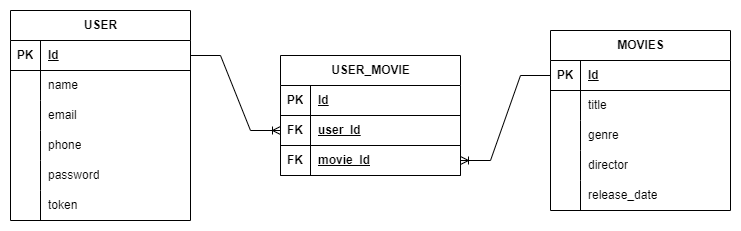

The diagram above was exported from draw.io. Its source (the exported page's mxGraphModel, read from the mxfile embedded in the PNG):
<mxGraphModel dx="880" dy="478" grid="1" gridSize="10" guides="1" tooltips="1" connect="1" arrows="1" fold="1" page="1" pageScale="1" pageWidth="850" pageHeight="1100" math="0" shadow="0">
  <root>
    <mxCell id="0" />
    <mxCell id="1" parent="0" />
    <mxCell id="jCeTVbFYTNltZGtynyqI-1" value="USER" style="shape=table;startSize=30;container=1;collapsible=1;childLayout=tableLayout;fixedRows=1;rowLines=0;fontStyle=1;align=center;resizeLast=1;html=1;" vertex="1" parent="1">
      <mxGeometry x="50" y="90" width="180" height="210" as="geometry" />
    </mxCell>
    <mxCell id="jCeTVbFYTNltZGtynyqI-2" value="" style="shape=tableRow;horizontal=0;startSize=0;swimlaneHead=0;swimlaneBody=0;fillColor=none;collapsible=0;dropTarget=0;points=[[0,0.5],[1,0.5]];portConstraint=eastwest;top=0;left=0;right=0;bottom=1;" vertex="1" parent="jCeTVbFYTNltZGtynyqI-1">
      <mxGeometry y="30" width="180" height="30" as="geometry" />
    </mxCell>
    <mxCell id="jCeTVbFYTNltZGtynyqI-3" value="PK" style="shape=partialRectangle;connectable=0;fillColor=none;top=0;left=0;bottom=0;right=0;fontStyle=1;overflow=hidden;whiteSpace=wrap;html=1;" vertex="1" parent="jCeTVbFYTNltZGtynyqI-2">
      <mxGeometry width="30" height="30" as="geometry">
        <mxRectangle width="30" height="30" as="alternateBounds" />
      </mxGeometry>
    </mxCell>
    <mxCell id="jCeTVbFYTNltZGtynyqI-4" value="Id" style="shape=partialRectangle;connectable=0;fillColor=none;top=0;left=0;bottom=0;right=0;align=left;spacingLeft=6;fontStyle=5;overflow=hidden;whiteSpace=wrap;html=1;" vertex="1" parent="jCeTVbFYTNltZGtynyqI-2">
      <mxGeometry x="30" width="150" height="30" as="geometry">
        <mxRectangle width="150" height="30" as="alternateBounds" />
      </mxGeometry>
    </mxCell>
    <mxCell id="jCeTVbFYTNltZGtynyqI-61" style="shape=tableRow;horizontal=0;startSize=0;swimlaneHead=0;swimlaneBody=0;fillColor=none;collapsible=0;dropTarget=0;points=[[0,0.5],[1,0.5]];portConstraint=eastwest;top=0;left=0;right=0;bottom=0;" vertex="1" parent="jCeTVbFYTNltZGtynyqI-1">
      <mxGeometry y="60" width="180" height="30" as="geometry" />
    </mxCell>
    <mxCell id="jCeTVbFYTNltZGtynyqI-62" style="shape=partialRectangle;connectable=0;fillColor=none;top=0;left=0;bottom=0;right=0;editable=1;overflow=hidden;whiteSpace=wrap;html=1;" vertex="1" parent="jCeTVbFYTNltZGtynyqI-61">
      <mxGeometry width="30" height="30" as="geometry">
        <mxRectangle width="30" height="30" as="alternateBounds" />
      </mxGeometry>
    </mxCell>
    <mxCell id="jCeTVbFYTNltZGtynyqI-63" value="name" style="shape=partialRectangle;connectable=0;fillColor=none;top=0;left=0;bottom=0;right=0;align=left;spacingLeft=6;overflow=hidden;whiteSpace=wrap;html=1;" vertex="1" parent="jCeTVbFYTNltZGtynyqI-61">
      <mxGeometry x="30" width="150" height="30" as="geometry">
        <mxRectangle width="150" height="30" as="alternateBounds" />
      </mxGeometry>
    </mxCell>
    <mxCell id="jCeTVbFYTNltZGtynyqI-5" value="" style="shape=tableRow;horizontal=0;startSize=0;swimlaneHead=0;swimlaneBody=0;fillColor=none;collapsible=0;dropTarget=0;points=[[0,0.5],[1,0.5]];portConstraint=eastwest;top=0;left=0;right=0;bottom=0;" vertex="1" parent="jCeTVbFYTNltZGtynyqI-1">
      <mxGeometry y="90" width="180" height="30" as="geometry" />
    </mxCell>
    <mxCell id="jCeTVbFYTNltZGtynyqI-6" value="" style="shape=partialRectangle;connectable=0;fillColor=none;top=0;left=0;bottom=0;right=0;editable=1;overflow=hidden;whiteSpace=wrap;html=1;" vertex="1" parent="jCeTVbFYTNltZGtynyqI-5">
      <mxGeometry width="30" height="30" as="geometry">
        <mxRectangle width="30" height="30" as="alternateBounds" />
      </mxGeometry>
    </mxCell>
    <mxCell id="jCeTVbFYTNltZGtynyqI-7" value="email" style="shape=partialRectangle;connectable=0;fillColor=none;top=0;left=0;bottom=0;right=0;align=left;spacingLeft=6;overflow=hidden;whiteSpace=wrap;html=1;" vertex="1" parent="jCeTVbFYTNltZGtynyqI-5">
      <mxGeometry x="30" width="150" height="30" as="geometry">
        <mxRectangle width="150" height="30" as="alternateBounds" />
      </mxGeometry>
    </mxCell>
    <mxCell id="jCeTVbFYTNltZGtynyqI-8" value="" style="shape=tableRow;horizontal=0;startSize=0;swimlaneHead=0;swimlaneBody=0;fillColor=none;collapsible=0;dropTarget=0;points=[[0,0.5],[1,0.5]];portConstraint=eastwest;top=0;left=0;right=0;bottom=0;" vertex="1" parent="jCeTVbFYTNltZGtynyqI-1">
      <mxGeometry y="120" width="180" height="30" as="geometry" />
    </mxCell>
    <mxCell id="jCeTVbFYTNltZGtynyqI-9" value="" style="shape=partialRectangle;connectable=0;fillColor=none;top=0;left=0;bottom=0;right=0;editable=1;overflow=hidden;whiteSpace=wrap;html=1;" vertex="1" parent="jCeTVbFYTNltZGtynyqI-8">
      <mxGeometry width="30" height="30" as="geometry">
        <mxRectangle width="30" height="30" as="alternateBounds" />
      </mxGeometry>
    </mxCell>
    <mxCell id="jCeTVbFYTNltZGtynyqI-10" value="phone" style="shape=partialRectangle;connectable=0;fillColor=none;top=0;left=0;bottom=0;right=0;align=left;spacingLeft=6;overflow=hidden;whiteSpace=wrap;html=1;" vertex="1" parent="jCeTVbFYTNltZGtynyqI-8">
      <mxGeometry x="30" width="150" height="30" as="geometry">
        <mxRectangle width="150" height="30" as="alternateBounds" />
      </mxGeometry>
    </mxCell>
    <mxCell id="jCeTVbFYTNltZGtynyqI-11" value="" style="shape=tableRow;horizontal=0;startSize=0;swimlaneHead=0;swimlaneBody=0;fillColor=none;collapsible=0;dropTarget=0;points=[[0,0.5],[1,0.5]];portConstraint=eastwest;top=0;left=0;right=0;bottom=0;" vertex="1" parent="jCeTVbFYTNltZGtynyqI-1">
      <mxGeometry y="150" width="180" height="30" as="geometry" />
    </mxCell>
    <mxCell id="jCeTVbFYTNltZGtynyqI-12" value="" style="shape=partialRectangle;connectable=0;fillColor=none;top=0;left=0;bottom=0;right=0;editable=1;overflow=hidden;whiteSpace=wrap;html=1;" vertex="1" parent="jCeTVbFYTNltZGtynyqI-11">
      <mxGeometry width="30" height="30" as="geometry">
        <mxRectangle width="30" height="30" as="alternateBounds" />
      </mxGeometry>
    </mxCell>
    <mxCell id="jCeTVbFYTNltZGtynyqI-13" value="password" style="shape=partialRectangle;connectable=0;fillColor=none;top=0;left=0;bottom=0;right=0;align=left;spacingLeft=6;overflow=hidden;whiteSpace=wrap;html=1;" vertex="1" parent="jCeTVbFYTNltZGtynyqI-11">
      <mxGeometry x="30" width="150" height="30" as="geometry">
        <mxRectangle width="150" height="30" as="alternateBounds" />
      </mxGeometry>
    </mxCell>
    <mxCell id="jCeTVbFYTNltZGtynyqI-40" style="shape=tableRow;horizontal=0;startSize=0;swimlaneHead=0;swimlaneBody=0;fillColor=none;collapsible=0;dropTarget=0;points=[[0,0.5],[1,0.5]];portConstraint=eastwest;top=0;left=0;right=0;bottom=0;" vertex="1" parent="jCeTVbFYTNltZGtynyqI-1">
      <mxGeometry y="180" width="180" height="30" as="geometry" />
    </mxCell>
    <mxCell id="jCeTVbFYTNltZGtynyqI-41" style="shape=partialRectangle;connectable=0;fillColor=none;top=0;left=0;bottom=0;right=0;editable=1;overflow=hidden;whiteSpace=wrap;html=1;" vertex="1" parent="jCeTVbFYTNltZGtynyqI-40">
      <mxGeometry width="30" height="30" as="geometry">
        <mxRectangle width="30" height="30" as="alternateBounds" />
      </mxGeometry>
    </mxCell>
    <mxCell id="jCeTVbFYTNltZGtynyqI-42" value="token" style="shape=partialRectangle;connectable=0;fillColor=none;top=0;left=0;bottom=0;right=0;align=left;spacingLeft=6;overflow=hidden;whiteSpace=wrap;html=1;" vertex="1" parent="jCeTVbFYTNltZGtynyqI-40">
      <mxGeometry x="30" width="150" height="30" as="geometry">
        <mxRectangle width="150" height="30" as="alternateBounds" />
      </mxGeometry>
    </mxCell>
    <mxCell id="jCeTVbFYTNltZGtynyqI-64" value="MOVIES" style="shape=table;startSize=30;container=1;collapsible=1;childLayout=tableLayout;fixedRows=1;rowLines=0;fontStyle=1;align=center;resizeLast=1;html=1;" vertex="1" parent="1">
      <mxGeometry x="590" y="110" width="180" height="180" as="geometry" />
    </mxCell>
    <mxCell id="jCeTVbFYTNltZGtynyqI-65" value="" style="shape=tableRow;horizontal=0;startSize=0;swimlaneHead=0;swimlaneBody=0;fillColor=none;collapsible=0;dropTarget=0;points=[[0,0.5],[1,0.5]];portConstraint=eastwest;top=0;left=0;right=0;bottom=1;" vertex="1" parent="jCeTVbFYTNltZGtynyqI-64">
      <mxGeometry y="30" width="180" height="30" as="geometry" />
    </mxCell>
    <mxCell id="jCeTVbFYTNltZGtynyqI-66" value="PK" style="shape=partialRectangle;connectable=0;fillColor=none;top=0;left=0;bottom=0;right=0;fontStyle=1;overflow=hidden;whiteSpace=wrap;html=1;" vertex="1" parent="jCeTVbFYTNltZGtynyqI-65">
      <mxGeometry width="30" height="30" as="geometry">
        <mxRectangle width="30" height="30" as="alternateBounds" />
      </mxGeometry>
    </mxCell>
    <mxCell id="jCeTVbFYTNltZGtynyqI-67" value="Id" style="shape=partialRectangle;connectable=0;fillColor=none;top=0;left=0;bottom=0;right=0;align=left;spacingLeft=6;fontStyle=5;overflow=hidden;whiteSpace=wrap;html=1;" vertex="1" parent="jCeTVbFYTNltZGtynyqI-65">
      <mxGeometry x="30" width="150" height="30" as="geometry">
        <mxRectangle width="150" height="30" as="alternateBounds" />
      </mxGeometry>
    </mxCell>
    <mxCell id="jCeTVbFYTNltZGtynyqI-68" style="shape=tableRow;horizontal=0;startSize=0;swimlaneHead=0;swimlaneBody=0;fillColor=none;collapsible=0;dropTarget=0;points=[[0,0.5],[1,0.5]];portConstraint=eastwest;top=0;left=0;right=0;bottom=0;" vertex="1" parent="jCeTVbFYTNltZGtynyqI-64">
      <mxGeometry y="60" width="180" height="30" as="geometry" />
    </mxCell>
    <mxCell id="jCeTVbFYTNltZGtynyqI-69" style="shape=partialRectangle;connectable=0;fillColor=none;top=0;left=0;bottom=0;right=0;editable=1;overflow=hidden;whiteSpace=wrap;html=1;" vertex="1" parent="jCeTVbFYTNltZGtynyqI-68">
      <mxGeometry width="30" height="30" as="geometry">
        <mxRectangle width="30" height="30" as="alternateBounds" />
      </mxGeometry>
    </mxCell>
    <mxCell id="jCeTVbFYTNltZGtynyqI-70" value="title" style="shape=partialRectangle;connectable=0;fillColor=none;top=0;left=0;bottom=0;right=0;align=left;spacingLeft=6;overflow=hidden;whiteSpace=wrap;html=1;" vertex="1" parent="jCeTVbFYTNltZGtynyqI-68">
      <mxGeometry x="30" width="150" height="30" as="geometry">
        <mxRectangle width="150" height="30" as="alternateBounds" />
      </mxGeometry>
    </mxCell>
    <mxCell id="jCeTVbFYTNltZGtynyqI-71" value="" style="shape=tableRow;horizontal=0;startSize=0;swimlaneHead=0;swimlaneBody=0;fillColor=none;collapsible=0;dropTarget=0;points=[[0,0.5],[1,0.5]];portConstraint=eastwest;top=0;left=0;right=0;bottom=0;" vertex="1" parent="jCeTVbFYTNltZGtynyqI-64">
      <mxGeometry y="90" width="180" height="30" as="geometry" />
    </mxCell>
    <mxCell id="jCeTVbFYTNltZGtynyqI-72" value="" style="shape=partialRectangle;connectable=0;fillColor=none;top=0;left=0;bottom=0;right=0;editable=1;overflow=hidden;whiteSpace=wrap;html=1;" vertex="1" parent="jCeTVbFYTNltZGtynyqI-71">
      <mxGeometry width="30" height="30" as="geometry">
        <mxRectangle width="30" height="30" as="alternateBounds" />
      </mxGeometry>
    </mxCell>
    <mxCell id="jCeTVbFYTNltZGtynyqI-73" value="genre" style="shape=partialRectangle;connectable=0;fillColor=none;top=0;left=0;bottom=0;right=0;align=left;spacingLeft=6;overflow=hidden;whiteSpace=wrap;html=1;" vertex="1" parent="jCeTVbFYTNltZGtynyqI-71">
      <mxGeometry x="30" width="150" height="30" as="geometry">
        <mxRectangle width="150" height="30" as="alternateBounds" />
      </mxGeometry>
    </mxCell>
    <mxCell id="jCeTVbFYTNltZGtynyqI-74" value="" style="shape=tableRow;horizontal=0;startSize=0;swimlaneHead=0;swimlaneBody=0;fillColor=none;collapsible=0;dropTarget=0;points=[[0,0.5],[1,0.5]];portConstraint=eastwest;top=0;left=0;right=0;bottom=0;" vertex="1" parent="jCeTVbFYTNltZGtynyqI-64">
      <mxGeometry y="120" width="180" height="30" as="geometry" />
    </mxCell>
    <mxCell id="jCeTVbFYTNltZGtynyqI-75" value="" style="shape=partialRectangle;connectable=0;fillColor=none;top=0;left=0;bottom=0;right=0;editable=1;overflow=hidden;whiteSpace=wrap;html=1;" vertex="1" parent="jCeTVbFYTNltZGtynyqI-74">
      <mxGeometry width="30" height="30" as="geometry">
        <mxRectangle width="30" height="30" as="alternateBounds" />
      </mxGeometry>
    </mxCell>
    <mxCell id="jCeTVbFYTNltZGtynyqI-76" value="director" style="shape=partialRectangle;connectable=0;fillColor=none;top=0;left=0;bottom=0;right=0;align=left;spacingLeft=6;overflow=hidden;whiteSpace=wrap;html=1;" vertex="1" parent="jCeTVbFYTNltZGtynyqI-74">
      <mxGeometry x="30" width="150" height="30" as="geometry">
        <mxRectangle width="150" height="30" as="alternateBounds" />
      </mxGeometry>
    </mxCell>
    <mxCell id="jCeTVbFYTNltZGtynyqI-77" value="" style="shape=tableRow;horizontal=0;startSize=0;swimlaneHead=0;swimlaneBody=0;fillColor=none;collapsible=0;dropTarget=0;points=[[0,0.5],[1,0.5]];portConstraint=eastwest;top=0;left=0;right=0;bottom=0;" vertex="1" parent="jCeTVbFYTNltZGtynyqI-64">
      <mxGeometry y="150" width="180" height="30" as="geometry" />
    </mxCell>
    <mxCell id="jCeTVbFYTNltZGtynyqI-78" value="" style="shape=partialRectangle;connectable=0;fillColor=none;top=0;left=0;bottom=0;right=0;editable=1;overflow=hidden;whiteSpace=wrap;html=1;" vertex="1" parent="jCeTVbFYTNltZGtynyqI-77">
      <mxGeometry width="30" height="30" as="geometry">
        <mxRectangle width="30" height="30" as="alternateBounds" />
      </mxGeometry>
    </mxCell>
    <mxCell id="jCeTVbFYTNltZGtynyqI-79" value="release_date" style="shape=partialRectangle;connectable=0;fillColor=none;top=0;left=0;bottom=0;right=0;align=left;spacingLeft=6;overflow=hidden;whiteSpace=wrap;html=1;" vertex="1" parent="jCeTVbFYTNltZGtynyqI-77">
      <mxGeometry x="30" width="150" height="30" as="geometry">
        <mxRectangle width="150" height="30" as="alternateBounds" />
      </mxGeometry>
    </mxCell>
    <mxCell id="jCeTVbFYTNltZGtynyqI-86" value="USER_MOVIE" style="shape=table;startSize=30;container=1;collapsible=1;childLayout=tableLayout;fixedRows=1;rowLines=0;fontStyle=1;align=center;resizeLast=1;html=1;" vertex="1" parent="1">
      <mxGeometry x="320" y="135" width="180" height="120" as="geometry" />
    </mxCell>
    <mxCell id="jCeTVbFYTNltZGtynyqI-87" value="" style="shape=tableRow;horizontal=0;startSize=0;swimlaneHead=0;swimlaneBody=0;fillColor=none;collapsible=0;dropTarget=0;points=[[0,0.5],[1,0.5]];portConstraint=eastwest;top=0;left=0;right=0;bottom=1;" vertex="1" parent="jCeTVbFYTNltZGtynyqI-86">
      <mxGeometry y="30" width="180" height="30" as="geometry" />
    </mxCell>
    <mxCell id="jCeTVbFYTNltZGtynyqI-88" value="PK" style="shape=partialRectangle;connectable=0;fillColor=none;top=0;left=0;bottom=0;right=0;fontStyle=1;overflow=hidden;whiteSpace=wrap;html=1;" vertex="1" parent="jCeTVbFYTNltZGtynyqI-87">
      <mxGeometry width="30" height="30" as="geometry">
        <mxRectangle width="30" height="30" as="alternateBounds" />
      </mxGeometry>
    </mxCell>
    <mxCell id="jCeTVbFYTNltZGtynyqI-89" value="Id" style="shape=partialRectangle;connectable=0;fillColor=none;top=0;left=0;bottom=0;right=0;align=left;spacingLeft=6;fontStyle=5;overflow=hidden;whiteSpace=wrap;html=1;" vertex="1" parent="jCeTVbFYTNltZGtynyqI-87">
      <mxGeometry x="30" width="150" height="30" as="geometry">
        <mxRectangle width="150" height="30" as="alternateBounds" />
      </mxGeometry>
    </mxCell>
    <mxCell id="jCeTVbFYTNltZGtynyqI-111" style="shape=tableRow;horizontal=0;startSize=0;swimlaneHead=0;swimlaneBody=0;fillColor=none;collapsible=0;dropTarget=0;points=[[0,0.5],[1,0.5]];portConstraint=eastwest;top=0;left=0;right=0;bottom=1;" vertex="1" parent="jCeTVbFYTNltZGtynyqI-86">
      <mxGeometry y="60" width="180" height="30" as="geometry" />
    </mxCell>
    <mxCell id="jCeTVbFYTNltZGtynyqI-112" value="FK" style="shape=partialRectangle;connectable=0;fillColor=none;top=0;left=0;bottom=0;right=0;fontStyle=1;overflow=hidden;whiteSpace=wrap;html=1;" vertex="1" parent="jCeTVbFYTNltZGtynyqI-111">
      <mxGeometry width="30" height="30" as="geometry">
        <mxRectangle width="30" height="30" as="alternateBounds" />
      </mxGeometry>
    </mxCell>
    <mxCell id="jCeTVbFYTNltZGtynyqI-113" value="user_Id" style="shape=partialRectangle;connectable=0;fillColor=none;top=0;left=0;bottom=0;right=0;align=left;spacingLeft=6;fontStyle=5;overflow=hidden;whiteSpace=wrap;html=1;" vertex="1" parent="jCeTVbFYTNltZGtynyqI-111">
      <mxGeometry x="30" width="150" height="30" as="geometry">
        <mxRectangle width="150" height="30" as="alternateBounds" />
      </mxGeometry>
    </mxCell>
    <mxCell id="jCeTVbFYTNltZGtynyqI-108" style="shape=tableRow;horizontal=0;startSize=0;swimlaneHead=0;swimlaneBody=0;fillColor=none;collapsible=0;dropTarget=0;points=[[0,0.5],[1,0.5]];portConstraint=eastwest;top=0;left=0;right=0;bottom=1;" vertex="1" parent="jCeTVbFYTNltZGtynyqI-86">
      <mxGeometry y="90" width="180" height="30" as="geometry" />
    </mxCell>
    <mxCell id="jCeTVbFYTNltZGtynyqI-109" value="FK" style="shape=partialRectangle;connectable=0;fillColor=none;top=0;left=0;bottom=0;right=0;fontStyle=1;overflow=hidden;whiteSpace=wrap;html=1;" vertex="1" parent="jCeTVbFYTNltZGtynyqI-108">
      <mxGeometry width="30" height="30" as="geometry">
        <mxRectangle width="30" height="30" as="alternateBounds" />
      </mxGeometry>
    </mxCell>
    <mxCell id="jCeTVbFYTNltZGtynyqI-110" value="movie_Id" style="shape=partialRectangle;connectable=0;fillColor=none;top=0;left=0;bottom=0;right=0;align=left;spacingLeft=6;fontStyle=5;overflow=hidden;whiteSpace=wrap;html=1;" vertex="1" parent="jCeTVbFYTNltZGtynyqI-108">
      <mxGeometry x="30" width="150" height="30" as="geometry">
        <mxRectangle width="150" height="30" as="alternateBounds" />
      </mxGeometry>
    </mxCell>
    <mxCell id="jCeTVbFYTNltZGtynyqI-116" value="" style="edgeStyle=entityRelationEdgeStyle;fontSize=12;html=1;endArrow=ERoneToMany;rounded=0;exitX=1;exitY=0.5;exitDx=0;exitDy=0;" edge="1" parent="1" source="jCeTVbFYTNltZGtynyqI-2" target="jCeTVbFYTNltZGtynyqI-111">
      <mxGeometry width="100" height="100" relative="1" as="geometry">
        <mxPoint x="370" y="300" as="sourcePoint" />
        <mxPoint x="470" y="200" as="targetPoint" />
      </mxGeometry>
    </mxCell>
    <mxCell id="jCeTVbFYTNltZGtynyqI-119" value="" style="edgeStyle=entityRelationEdgeStyle;fontSize=12;html=1;endArrow=ERoneToMany;rounded=0;entryX=1;entryY=0.5;entryDx=0;entryDy=0;exitX=0;exitY=0.5;exitDx=0;exitDy=0;" edge="1" parent="1" source="jCeTVbFYTNltZGtynyqI-65" target="jCeTVbFYTNltZGtynyqI-108">
      <mxGeometry width="100" height="100" relative="1" as="geometry">
        <mxPoint x="370" y="300" as="sourcePoint" />
        <mxPoint x="470" y="200" as="targetPoint" />
      </mxGeometry>
    </mxCell>
  </root>
</mxGraphModel>